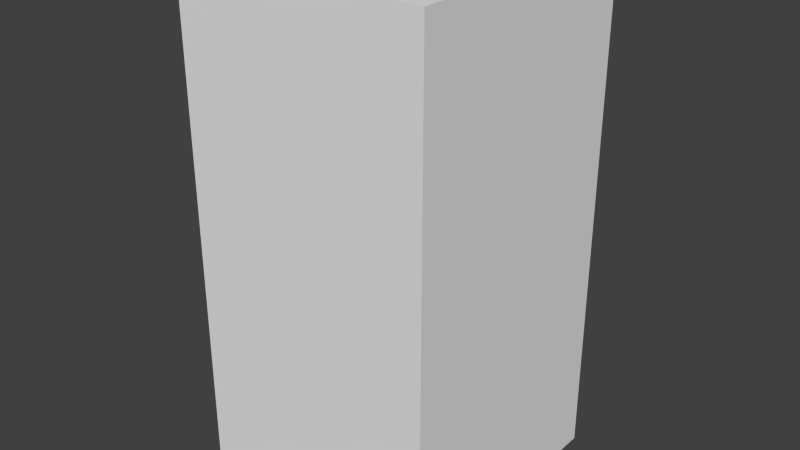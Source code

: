 # Source: darkBlueNoEight.blend  (saved by Blender 2.68.0; exported with 4.5.12 LTS)
import bpy
from mathutils import Matrix  # noqa: F401  (used for matrix-valued properties, if any)

bpy.ops.wm.read_factory_settings(use_empty=True)
scene = bpy.context.scene
scene.name = 'Scene'

# ---- collections
col_collection_1 = bpy.data.collections.new('Collection 1'); scene.collection.children.link(col_collection_1)

# ---- world
world_world = bpy.data.worlds.new('World'); scene.world = world_world
world_world.color = (0.05088, 0.05088, 0.05088)
world_world.use_sun_shadow = False
world_world.sun_shadow_jitter_overblur = 0.0
world_world.cycles.sampling_method = 'MANUAL'
world_world.cycles.sample_map_resolution = 256

# ---- meshes
me_darkbluenoeight = bpy.data.meshes.new('darkBlueNoEight')
me_darkbluenoeight.from_pydata([(-0.5, -0.5, -1.0), (-0.5, 0.5, -1.0), (0.5, 0.5, -1.0), (0.5, -0.5, -1.0), (-0.5, -0.5, 1.0), (-0.5, 0.5, 1.0), (0.5, 0.5, 1.0), (0.5, -0.5, 1.0)], [], [(4, 5, 1, 0), (5, 6, 2, 1), (6, 7, 3, 2), (7, 4, 0, 3), (0, 1, 2, 3), (7, 6, 5, 4)])
me_darkbluenoeight.use_remesh_preserve_volume = False
me_darkbluenoeight.use_remesh_preserve_attributes = False
me_darkbluenoeight.use_mirror_vertex_groups = False
me_darkbluenoeight.update()

# ---- objects
ob_darkbluenoeight = bpy.data.objects.new('darkBlueNoEight', me_darkbluenoeight)

# ---- transforms, parenting, visibility, modifiers, constraints
ob_darkbluenoeight.location = (0.0, 0.0, 0.0)
ob_darkbluenoeight.lineart.crease_threshold = 0.0

# ---- collection membership
col_collection_1.objects.link(ob_darkbluenoeight)

# ---- scene / render settings (as saved in the file)
scene.frame_start = 1; scene.frame_end = 250; scene.frame_set(1)
scene.render.engine = 'BLENDER_EEVEE_NEXT'
scene.render.image_settings.color_mode = 'RGB'
scene.render.image_settings.compression = 90
scene.render.resolution_percentage = 50
scene.render.dither_intensity = 0.0
scene.cycles.use_denoising = False
scene.cycles.samples = 10
scene.cycles.sampling_pattern = 'TABULATED_SOBOL'
scene.cycles.light_sampling_threshold = 0.0
scene.cycles.use_adaptive_sampling = False
scene.cycles.use_light_tree = False
scene.cycles.blur_glossy = 0.0
scene.cycles.volume_bounces = 1
scene.cycles.pixel_filter_type = 'GAUSSIAN'
scene.cycles.sample_clamp_indirect = 0.0
scene.view_settings.view_transform = 'Standard'
bpy.context.view_layer.update()

# ---- added for rendering (the .blend has no active camera and no usable light): camera, sun
cam_auto = bpy.data.cameras.new('AutoCamera')
cam_auto.lens = 50.0
cam_auto.sensor_width = 36.0
cam_auto.clip_end = 1000.0
ob_auto_camera = bpy.data.objects.new('AutoCamera', cam_auto)
scene.collection.objects.link(ob_auto_camera)
ob_auto_camera.location = (2.26633, -2.71959, 1.81306)
ob_auto_camera.rotation_euler = (1.09748, -7.21219e-08, 0.694738)
scene.camera = ob_auto_camera
light_auto_sun = bpy.data.lights.new('AutoSun', 'SUN')
light_auto_sun.energy = 3.0
light_auto_sun.angle = 0.0523599
ob_auto_sun = bpy.data.objects.new('AutoSun', light_auto_sun)
scene.collection.objects.link(ob_auto_sun)
ob_auto_sun.rotation_euler = (0.872665, 0.174533, 0.523599)
bpy.context.view_layer.update()
